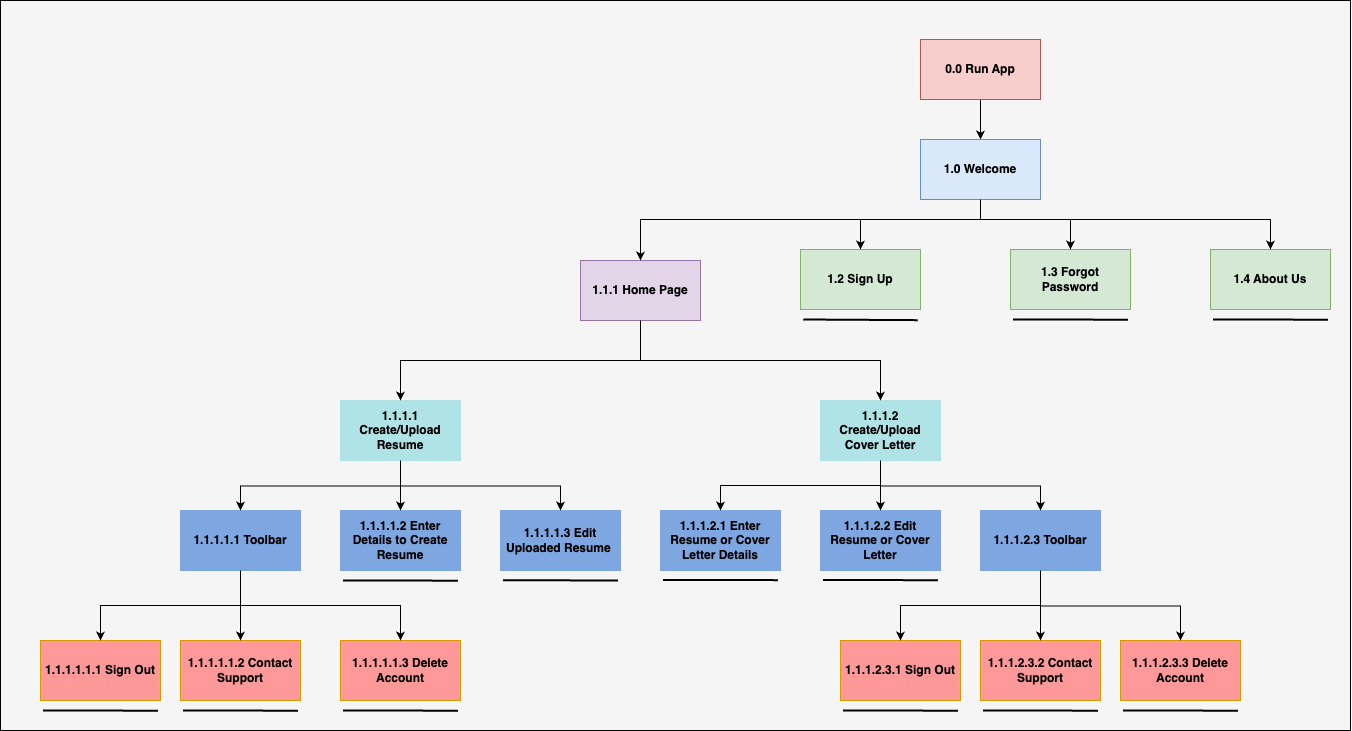

The diagram above was exported from draw.io. Its source (the exported page's mxGraphModel, read from the mxfile embedded in the PNG):
<mxGraphModel dx="2050" dy="771" grid="1" gridSize="10" guides="1" tooltips="1" connect="1" arrows="1" fold="1" page="1" pageScale="1" pageWidth="850" pageHeight="1100" math="0" shadow="0">
  <root>
    <mxCell id="0" />
    <mxCell id="1" parent="0" />
    <mxCell id="C8Jbi-6dWWlYIWOFFU3e-1" value="" style="rounded=0;whiteSpace=wrap;html=1;fillColor=#F5F5F5;" parent="1" vertex="1">
      <mxGeometry x="-500" y="140" width="1350" height="730" as="geometry" />
    </mxCell>
    <mxCell id="C8Jbi-6dWWlYIWOFFU3e-2" value="&lt;b&gt;1.1.1.1.2 Enter Details to Create Resume&lt;/b&gt;" style="rounded=0;whiteSpace=wrap;html=1;fillColor=#7EA6E0;strokeColor=#7EA6E0;" parent="1" vertex="1">
      <mxGeometry x="-160" y="650" width="120" height="60" as="geometry" />
    </mxCell>
    <mxCell id="C8Jbi-6dWWlYIWOFFU3e-3" value="&lt;b&gt;1.1.1.1.3 Edit Uploaded Resume&amp;nbsp;&lt;/b&gt;" style="rounded=0;whiteSpace=wrap;html=1;fillColor=#7EA6E0;strokeColor=#7EA6E0;" parent="1" vertex="1">
      <mxGeometry y="650" width="120" height="60" as="geometry" />
    </mxCell>
    <mxCell id="C8Jbi-6dWWlYIWOFFU3e-4" value="&lt;b&gt;1.1.1.1.1 Toolbar&lt;/b&gt;" style="rounded=0;whiteSpace=wrap;html=1;fillColor=#7EA6E0;strokeColor=#7EA6E0;" parent="1" vertex="1">
      <mxGeometry x="-320" y="650" width="120" height="60" as="geometry" />
    </mxCell>
    <mxCell id="C8Jbi-6dWWlYIWOFFU3e-5" value="&lt;b&gt;1.1.1.1.1.1 Sign Out&lt;/b&gt;" style="rounded=0;whiteSpace=wrap;html=1;fillColor=#FF9999;strokeColor=#d79b00;" parent="1" vertex="1">
      <mxGeometry x="-460" y="780" width="120" height="60" as="geometry" />
    </mxCell>
    <mxCell id="C8Jbi-6dWWlYIWOFFU3e-6" value="&lt;b&gt;1.1.1.1.1.3 Delete Account&lt;/b&gt;" style="rounded=0;whiteSpace=wrap;html=1;fillColor=#FF9999;strokeColor=#d79b00;" parent="1" vertex="1">
      <mxGeometry x="-160" y="780" width="120" height="60" as="geometry" />
    </mxCell>
    <mxCell id="C8Jbi-6dWWlYIWOFFU3e-7" value="" style="endArrow=classic;html=1;rounded=0;exitX=0.5;exitY=1;exitDx=0;exitDy=0;entryX=0.5;entryY=0;entryDx=0;entryDy=0;edgeStyle=orthogonalEdgeStyle;" parent="1" source="C8Jbi-6dWWlYIWOFFU3e-4" target="C8Jbi-6dWWlYIWOFFU3e-5" edge="1">
      <mxGeometry width="50" height="50" relative="1" as="geometry">
        <mxPoint x="170" y="770" as="sourcePoint" />
        <mxPoint x="220" y="720" as="targetPoint" />
      </mxGeometry>
    </mxCell>
    <mxCell id="C8Jbi-6dWWlYIWOFFU3e-8" value="" style="endArrow=classic;html=1;rounded=0;exitX=0.5;exitY=1;exitDx=0;exitDy=0;entryX=0.5;entryY=0;entryDx=0;entryDy=0;edgeStyle=orthogonalEdgeStyle;" parent="1" source="C8Jbi-6dWWlYIWOFFU3e-4" target="C8Jbi-6dWWlYIWOFFU3e-6" edge="1">
      <mxGeometry width="50" height="50" relative="1" as="geometry">
        <mxPoint x="170" y="770" as="sourcePoint" />
        <mxPoint x="220" y="720" as="targetPoint" />
      </mxGeometry>
    </mxCell>
    <mxCell id="C8Jbi-6dWWlYIWOFFU3e-9" value="&lt;b&gt;1.1.1.1.1.2 Contact Support&lt;/b&gt;" style="rounded=0;whiteSpace=wrap;html=1;fillColor=#FF9999;strokeColor=#d79b00;" parent="1" vertex="1">
      <mxGeometry x="-320" y="780" width="120" height="60" as="geometry" />
    </mxCell>
    <mxCell id="C8Jbi-6dWWlYIWOFFU3e-10" value="" style="endArrow=none;html=1;rounded=0;exitX=0.773;exitY=0.717;exitDx=0;exitDy=0;exitPerimeter=0;strokeWidth=2;" parent="1" edge="1">
      <mxGeometry width="50" height="50" relative="1" as="geometry">
        <mxPoint x="-157.49999999999955" y="850" as="sourcePoint" />
        <mxPoint x="-42.5" y="850.1800000000001" as="targetPoint" />
      </mxGeometry>
    </mxCell>
    <mxCell id="C8Jbi-6dWWlYIWOFFU3e-11" value="" style="endArrow=none;html=1;rounded=0;exitX=0.773;exitY=0.717;exitDx=0;exitDy=0;exitPerimeter=0;strokeWidth=2;" parent="1" edge="1">
      <mxGeometry width="50" height="50" relative="1" as="geometry">
        <mxPoint x="-317.49999999999955" y="850" as="sourcePoint" />
        <mxPoint x="-202.5" y="850.1800000000001" as="targetPoint" />
      </mxGeometry>
    </mxCell>
    <mxCell id="C8Jbi-6dWWlYIWOFFU3e-12" value="" style="endArrow=none;html=1;rounded=0;exitX=0.773;exitY=0.717;exitDx=0;exitDy=0;exitPerimeter=0;strokeWidth=2;" parent="1" edge="1">
      <mxGeometry width="50" height="50" relative="1" as="geometry">
        <mxPoint x="-457.49999999999955" y="850" as="sourcePoint" />
        <mxPoint x="-342.5" y="850.1800000000001" as="targetPoint" />
      </mxGeometry>
    </mxCell>
    <mxCell id="C8Jbi-6dWWlYIWOFFU3e-13" value="" style="endArrow=none;html=1;rounded=0;exitX=0.773;exitY=0.717;exitDx=0;exitDy=0;exitPerimeter=0;strokeWidth=2;" parent="1" edge="1">
      <mxGeometry width="50" height="50" relative="1" as="geometry">
        <mxPoint x="2.5000000000004547" y="719.77" as="sourcePoint" />
        <mxPoint x="117.5" y="719.95" as="targetPoint" />
      </mxGeometry>
    </mxCell>
    <mxCell id="C8Jbi-6dWWlYIWOFFU3e-14" value="" style="endArrow=none;html=1;rounded=0;exitX=0.773;exitY=0.717;exitDx=0;exitDy=0;exitPerimeter=0;strokeWidth=2;" parent="1" edge="1">
      <mxGeometry width="50" height="50" relative="1" as="geometry">
        <mxPoint x="-157.49999999999955" y="720" as="sourcePoint" />
        <mxPoint x="-42.5" y="720.1800000000001" as="targetPoint" />
        <Array as="points">
          <mxPoint x="-130" y="720" />
        </Array>
      </mxGeometry>
    </mxCell>
    <mxCell id="C8Jbi-6dWWlYIWOFFU3e-15" value="&lt;b&gt;1.1.1.1 Create/Upload Resume&lt;/b&gt;" style="rounded=0;whiteSpace=wrap;html=1;fillColor=#B0E3E6;strokeColor=#B0E3E6;" parent="1" vertex="1">
      <mxGeometry x="-160" y="540" width="120" height="60" as="geometry" />
    </mxCell>
    <mxCell id="C8Jbi-6dWWlYIWOFFU3e-16" value="&lt;b&gt;1.1.1 Home Page&lt;/b&gt;" style="rounded=0;whiteSpace=wrap;html=1;fillColor=#e1d5e7;strokeColor=#9673a6;" parent="1" vertex="1">
      <mxGeometry x="80" y="400" width="120" height="60" as="geometry" />
    </mxCell>
    <mxCell id="C8Jbi-6dWWlYIWOFFU3e-17" value="&lt;b&gt;1.1.1.2 Create/Upload Cover Letter&lt;/b&gt;" style="rounded=0;whiteSpace=wrap;html=1;fillColor=#B0E3E6;strokeColor=#B0E3E6;" parent="1" vertex="1">
      <mxGeometry x="320" y="540" width="120" height="60" as="geometry" />
    </mxCell>
    <mxCell id="C8Jbi-6dWWlYIWOFFU3e-18" value="&lt;b&gt;1.1.1.2.1 Enter Resume or Cover Letter Details&lt;/b&gt;" style="rounded=0;whiteSpace=wrap;html=1;fillColor=#7EA6E0;strokeColor=#7EA6E0;" parent="1" vertex="1">
      <mxGeometry x="160" y="650" width="120" height="60" as="geometry" />
    </mxCell>
    <mxCell id="C8Jbi-6dWWlYIWOFFU3e-19" value="&lt;b&gt;1.1.1.2.2 Edit Resume or Cover Letter&lt;/b&gt;" style="rounded=0;whiteSpace=wrap;html=1;fillColor=#7EA6E0;strokeColor=#7EA6E0;" parent="1" vertex="1">
      <mxGeometry x="320" y="650" width="120" height="60" as="geometry" />
    </mxCell>
    <mxCell id="C8Jbi-6dWWlYIWOFFU3e-20" value="&lt;b&gt;1.1.1.2.3 Toolbar&lt;/b&gt;" style="rounded=0;whiteSpace=wrap;html=1;fillColor=#7EA6E0;strokeColor=#7EA6E0;" parent="1" vertex="1">
      <mxGeometry x="480" y="650" width="120" height="60" as="geometry" />
    </mxCell>
    <mxCell id="C8Jbi-6dWWlYIWOFFU3e-21" value="" style="endArrow=none;html=1;rounded=0;exitX=0.773;exitY=0.717;exitDx=0;exitDy=0;exitPerimeter=0;strokeWidth=2;" parent="1" edge="1">
      <mxGeometry width="50" height="50" relative="1" as="geometry">
        <mxPoint x="322.50000000000045" y="719.5" as="sourcePoint" />
        <mxPoint x="437.5" y="719.6800000000001" as="targetPoint" />
      </mxGeometry>
    </mxCell>
    <mxCell id="C8Jbi-6dWWlYIWOFFU3e-22" value="" style="endArrow=none;html=1;rounded=0;exitX=0.773;exitY=0.717;exitDx=0;exitDy=0;exitPerimeter=0;strokeWidth=2;" parent="1" edge="1">
      <mxGeometry width="50" height="50" relative="1" as="geometry">
        <mxPoint x="162.50000000000045" y="719.5" as="sourcePoint" />
        <mxPoint x="277.5" y="719.6800000000001" as="targetPoint" />
        <Array as="points">
          <mxPoint x="190" y="719.5" />
          <mxPoint x="260" y="719.5" />
        </Array>
      </mxGeometry>
    </mxCell>
    <mxCell id="C8Jbi-6dWWlYIWOFFU3e-23" value="" style="endArrow=classic;html=1;rounded=0;exitX=0.5;exitY=1;exitDx=0;exitDy=0;entryX=0.5;entryY=0;entryDx=0;entryDy=0;edgeStyle=orthogonalEdgeStyle;" parent="1" source="C8Jbi-6dWWlYIWOFFU3e-16" target="C8Jbi-6dWWlYIWOFFU3e-15" edge="1">
      <mxGeometry width="50" height="50" relative="1" as="geometry">
        <mxPoint x="180" y="630" as="sourcePoint" />
        <mxPoint x="230" y="580" as="targetPoint" />
      </mxGeometry>
    </mxCell>
    <mxCell id="C8Jbi-6dWWlYIWOFFU3e-24" value="" style="endArrow=classic;html=1;rounded=0;entryX=0.5;entryY=0;entryDx=0;entryDy=0;edgeStyle=elbowEdgeStyle;elbow=vertical;" parent="1" target="C8Jbi-6dWWlYIWOFFU3e-17" edge="1">
      <mxGeometry width="50" height="50" relative="1" as="geometry">
        <mxPoint x="140" y="500" as="sourcePoint" />
        <mxPoint x="230" y="580" as="targetPoint" />
        <Array as="points">
          <mxPoint x="260" y="500" />
        </Array>
      </mxGeometry>
    </mxCell>
    <mxCell id="C8Jbi-6dWWlYIWOFFU3e-25" value="" style="endArrow=classic;html=1;rounded=0;exitX=0.5;exitY=1;exitDx=0;exitDy=0;entryX=0.5;entryY=0;entryDx=0;entryDy=0;edgeStyle=elbowEdgeStyle;elbow=vertical;" parent="1" source="C8Jbi-6dWWlYIWOFFU3e-15" target="C8Jbi-6dWWlYIWOFFU3e-4" edge="1">
      <mxGeometry width="50" height="50" relative="1" as="geometry">
        <mxPoint x="130" y="470" as="sourcePoint" />
        <mxPoint x="180" y="420" as="targetPoint" />
      </mxGeometry>
    </mxCell>
    <mxCell id="C8Jbi-6dWWlYIWOFFU3e-26" value="" style="endArrow=classic;html=1;rounded=0;entryX=0.5;entryY=0;entryDx=0;entryDy=0;" parent="1" target="C8Jbi-6dWWlYIWOFFU3e-2" edge="1">
      <mxGeometry width="50" height="50" relative="1" as="geometry">
        <mxPoint x="-100" y="600" as="sourcePoint" />
        <mxPoint x="180" y="620" as="targetPoint" />
      </mxGeometry>
    </mxCell>
    <mxCell id="C8Jbi-6dWWlYIWOFFU3e-27" value="" style="endArrow=classic;html=1;rounded=0;entryX=0.5;entryY=0;entryDx=0;entryDy=0;edgeStyle=elbowEdgeStyle;elbow=vertical;" parent="1" target="C8Jbi-6dWWlYIWOFFU3e-3" edge="1">
      <mxGeometry width="50" height="50" relative="1" as="geometry">
        <mxPoint x="-100" y="600" as="sourcePoint" />
        <mxPoint x="180" y="620" as="targetPoint" />
      </mxGeometry>
    </mxCell>
    <mxCell id="C8Jbi-6dWWlYIWOFFU3e-28" value="&lt;b&gt;1.1.1.2.3.1 Sign Out&lt;/b&gt;" style="rounded=0;whiteSpace=wrap;html=1;fillColor=#FF9999;strokeColor=#d79b00;" parent="1" vertex="1">
      <mxGeometry x="340" y="780" width="120" height="60" as="geometry" />
    </mxCell>
    <mxCell id="C8Jbi-6dWWlYIWOFFU3e-29" value="&lt;b&gt;1.1.1.2.3.3 Delete Account&lt;/b&gt;" style="rounded=0;whiteSpace=wrap;html=1;fillColor=#FF9999;strokeColor=#d79b00;" parent="1" vertex="1">
      <mxGeometry x="620" y="780" width="120" height="60" as="geometry" />
    </mxCell>
    <mxCell id="C8Jbi-6dWWlYIWOFFU3e-30" value="&lt;b&gt;1.1.1.2.3.2 Contact Support&lt;/b&gt;" style="rounded=0;whiteSpace=wrap;html=1;fillColor=#FF9999;strokeColor=#d79b00;" parent="1" vertex="1">
      <mxGeometry x="480" y="780" width="120" height="60" as="geometry" />
    </mxCell>
    <mxCell id="C8Jbi-6dWWlYIWOFFU3e-31" value="" style="endArrow=none;html=1;rounded=0;exitX=0.773;exitY=0.717;exitDx=0;exitDy=0;exitPerimeter=0;strokeWidth=2;" parent="1" edge="1">
      <mxGeometry width="50" height="50" relative="1" as="geometry">
        <mxPoint x="622.5000000000005" y="850" as="sourcePoint" />
        <mxPoint x="737.5" y="850.1800000000001" as="targetPoint" />
      </mxGeometry>
    </mxCell>
    <mxCell id="C8Jbi-6dWWlYIWOFFU3e-32" value="" style="endArrow=none;html=1;rounded=0;exitX=0.773;exitY=0.717;exitDx=0;exitDy=0;exitPerimeter=0;strokeWidth=2;" parent="1" edge="1">
      <mxGeometry width="50" height="50" relative="1" as="geometry">
        <mxPoint x="482.50000000000045" y="850" as="sourcePoint" />
        <mxPoint x="597.5" y="850.1800000000001" as="targetPoint" />
        <Array as="points">
          <mxPoint x="510" y="850" />
        </Array>
      </mxGeometry>
    </mxCell>
    <mxCell id="C8Jbi-6dWWlYIWOFFU3e-33" value="" style="endArrow=none;html=1;rounded=0;exitX=0.773;exitY=0.717;exitDx=0;exitDy=0;exitPerimeter=0;strokeWidth=2;" parent="1" edge="1">
      <mxGeometry width="50" height="50" relative="1" as="geometry">
        <mxPoint x="342.50000000000045" y="850" as="sourcePoint" />
        <mxPoint x="457.5" y="850.1800000000001" as="targetPoint" />
      </mxGeometry>
    </mxCell>
    <mxCell id="C8Jbi-6dWWlYIWOFFU3e-34" value="" style="endArrow=classic;html=1;rounded=0;entryX=0.5;entryY=0;entryDx=0;entryDy=0;exitX=0.5;exitY=1;exitDx=0;exitDy=0;edgeStyle=orthogonalEdgeStyle;" parent="1" source="C8Jbi-6dWWlYIWOFFU3e-20" target="C8Jbi-6dWWlYIWOFFU3e-28" edge="1">
      <mxGeometry width="50" height="50" relative="1" as="geometry">
        <mxPoint x="140" y="510" as="sourcePoint" />
        <mxPoint x="190" y="460" as="targetPoint" />
      </mxGeometry>
    </mxCell>
    <mxCell id="C8Jbi-6dWWlYIWOFFU3e-35" value="" style="endArrow=classic;html=1;rounded=0;exitX=0.5;exitY=1;exitDx=0;exitDy=0;entryX=0.5;entryY=0;entryDx=0;entryDy=0;" parent="1" source="C8Jbi-6dWWlYIWOFFU3e-4" target="C8Jbi-6dWWlYIWOFFU3e-9" edge="1">
      <mxGeometry width="50" height="50" relative="1" as="geometry">
        <mxPoint x="140" y="510" as="sourcePoint" />
        <mxPoint x="190" y="460" as="targetPoint" />
      </mxGeometry>
    </mxCell>
    <mxCell id="C8Jbi-6dWWlYIWOFFU3e-36" value="" style="endArrow=classic;html=1;rounded=0;exitX=0.5;exitY=1;exitDx=0;exitDy=0;entryX=0.5;entryY=0;entryDx=0;entryDy=0;" parent="1" source="C8Jbi-6dWWlYIWOFFU3e-20" target="C8Jbi-6dWWlYIWOFFU3e-30" edge="1">
      <mxGeometry width="50" height="50" relative="1" as="geometry">
        <mxPoint x="430" y="770" as="sourcePoint" />
        <mxPoint x="480" y="720" as="targetPoint" />
      </mxGeometry>
    </mxCell>
    <mxCell id="C8Jbi-6dWWlYIWOFFU3e-37" value="" style="endArrow=classic;html=1;rounded=0;entryX=0.5;entryY=0;entryDx=0;entryDy=0;edgeStyle=elbowEdgeStyle;elbow=vertical;exitX=0.5;exitY=1;exitDx=0;exitDy=0;" parent="1" source="C8Jbi-6dWWlYIWOFFU3e-20" target="C8Jbi-6dWWlYIWOFFU3e-29" edge="1">
      <mxGeometry width="50" height="50" relative="1" as="geometry">
        <mxPoint x="560" y="710" as="sourcePoint" />
        <mxPoint x="480" y="720" as="targetPoint" />
      </mxGeometry>
    </mxCell>
    <mxCell id="C8Jbi-6dWWlYIWOFFU3e-38" value="" style="endArrow=classic;html=1;rounded=0;exitX=0.5;exitY=1;exitDx=0;exitDy=0;entryX=0.5;entryY=0;entryDx=0;entryDy=0;edgeStyle=orthogonalEdgeStyle;" parent="1" source="C8Jbi-6dWWlYIWOFFU3e-17" target="C8Jbi-6dWWlYIWOFFU3e-18" edge="1">
      <mxGeometry width="50" height="50" relative="1" as="geometry">
        <mxPoint x="270" y="640" as="sourcePoint" />
        <mxPoint x="320" y="590" as="targetPoint" />
      </mxGeometry>
    </mxCell>
    <mxCell id="C8Jbi-6dWWlYIWOFFU3e-39" value="" style="endArrow=classic;html=1;rounded=0;exitX=0.5;exitY=1;exitDx=0;exitDy=0;entryX=0.5;entryY=0;entryDx=0;entryDy=0;" parent="1" source="C8Jbi-6dWWlYIWOFFU3e-17" target="C8Jbi-6dWWlYIWOFFU3e-19" edge="1">
      <mxGeometry width="50" height="50" relative="1" as="geometry">
        <mxPoint x="270" y="640" as="sourcePoint" />
        <mxPoint x="320" y="590" as="targetPoint" />
      </mxGeometry>
    </mxCell>
    <mxCell id="C8Jbi-6dWWlYIWOFFU3e-40" value="" style="endArrow=classic;html=1;rounded=0;exitX=0.5;exitY=1;exitDx=0;exitDy=0;entryX=0.5;entryY=0;entryDx=0;entryDy=0;edgeStyle=elbowEdgeStyle;elbow=vertical;" parent="1" source="C8Jbi-6dWWlYIWOFFU3e-17" target="C8Jbi-6dWWlYIWOFFU3e-20" edge="1">
      <mxGeometry width="50" height="50" relative="1" as="geometry">
        <mxPoint x="270" y="640" as="sourcePoint" />
        <mxPoint x="320" y="590" as="targetPoint" />
      </mxGeometry>
    </mxCell>
    <mxCell id="C8Jbi-6dWWlYIWOFFU3e-41" style="edgeStyle=orthogonalEdgeStyle;rounded=0;orthogonalLoop=1;jettySize=auto;html=1;" parent="1" source="C8Jbi-6dWWlYIWOFFU3e-42" target="C8Jbi-6dWWlYIWOFFU3e-44" edge="1">
      <mxGeometry relative="1" as="geometry" />
    </mxCell>
    <mxCell id="C8Jbi-6dWWlYIWOFFU3e-42" value="&lt;b&gt;0.0 Run App&lt;/b&gt;" style="rounded=0;whiteSpace=wrap;html=1;fillColor=#f8cecc;strokeColor=#b85450;" parent="1" vertex="1">
      <mxGeometry x="420" y="179" width="120" height="60" as="geometry" />
    </mxCell>
    <mxCell id="C8Jbi-6dWWlYIWOFFU3e-43" style="edgeStyle=orthogonalEdgeStyle;rounded=0;orthogonalLoop=1;jettySize=auto;html=1;" parent="1" edge="1">
      <mxGeometry relative="1" as="geometry">
        <Array as="points">
          <mxPoint x="480" y="359" />
          <mxPoint x="140" y="359" />
        </Array>
        <mxPoint x="140" y="400" as="targetPoint" />
        <mxPoint x="480" y="339" as="sourcePoint" />
      </mxGeometry>
    </mxCell>
    <mxCell id="C8Jbi-6dWWlYIWOFFU3e-44" value="&lt;b&gt;1.0 Welcome&lt;/b&gt;" style="rounded=0;whiteSpace=wrap;html=1;fillColor=#dae8fc;strokeColor=#6c8ebf;" parent="1" vertex="1">
      <mxGeometry x="420" y="279" width="120" height="60" as="geometry" />
    </mxCell>
    <mxCell id="C8Jbi-6dWWlYIWOFFU3e-45" value="&lt;b&gt;1.3 Forgot Password&lt;/b&gt;" style="rounded=0;whiteSpace=wrap;html=1;fillColor=#d5e8d4;strokeColor=#82b366;" parent="1" vertex="1">
      <mxGeometry x="510" y="389" width="120" height="60" as="geometry" />
    </mxCell>
    <mxCell id="C8Jbi-6dWWlYIWOFFU3e-46" value="&lt;b&gt;1.2 Sign Up&lt;/b&gt;" style="rounded=0;whiteSpace=wrap;html=1;fillColor=#d5e8d4;strokeColor=#82b366;" parent="1" vertex="1">
      <mxGeometry x="300" y="389" width="120" height="60" as="geometry" />
    </mxCell>
    <mxCell id="C8Jbi-6dWWlYIWOFFU3e-47" value="&lt;b&gt;1.4 About Us&lt;/b&gt;" style="rounded=0;whiteSpace=wrap;html=1;fillColor=#d5e8d4;strokeColor=#82b366;" parent="1" vertex="1">
      <mxGeometry x="710" y="389" width="120" height="60" as="geometry" />
    </mxCell>
    <mxCell id="C8Jbi-6dWWlYIWOFFU3e-49" value="" style="endArrow=none;html=1;rounded=0;exitX=0.773;exitY=0.717;exitDx=0;exitDy=0;exitPerimeter=0;strokeWidth=2;" parent="1" edge="1">
      <mxGeometry width="50" height="50" relative="1" as="geometry">
        <mxPoint x="512.5000000000005" y="459" as="sourcePoint" />
        <mxPoint x="627.5" y="459.18000000000006" as="targetPoint" />
      </mxGeometry>
    </mxCell>
    <mxCell id="C8Jbi-6dWWlYIWOFFU3e-50" value="" style="endArrow=none;html=1;rounded=0;exitX=0.773;exitY=0.717;exitDx=0;exitDy=0;exitPerimeter=0;strokeWidth=2;" parent="1" edge="1">
      <mxGeometry width="50" height="50" relative="1" as="geometry">
        <mxPoint x="712.5000000000005" y="459" as="sourcePoint" />
        <mxPoint x="827.5" y="459.18000000000006" as="targetPoint" />
      </mxGeometry>
    </mxCell>
    <mxCell id="C8Jbi-6dWWlYIWOFFU3e-51" value="" style="endArrow=none;html=1;rounded=0;strokeWidth=2;" parent="1" edge="1">
      <mxGeometry width="50" height="50" relative="1" as="geometry">
        <mxPoint x="302.75" y="459" as="sourcePoint" />
        <mxPoint x="417.25" y="459.6500000000001" as="targetPoint" />
      </mxGeometry>
    </mxCell>
    <mxCell id="C8Jbi-6dWWlYIWOFFU3e-52" value="" style="endArrow=classic;html=1;rounded=0;exitX=0.5;exitY=1;exitDx=0;exitDy=0;entryX=0.5;entryY=0;entryDx=0;entryDy=0;edgeStyle=orthogonalEdgeStyle;" parent="1" source="C8Jbi-6dWWlYIWOFFU3e-44" target="C8Jbi-6dWWlYIWOFFU3e-46" edge="1">
      <mxGeometry width="50" height="50" relative="1" as="geometry">
        <mxPoint x="540" y="369" as="sourcePoint" />
        <mxPoint x="590" y="319" as="targetPoint" />
        <Array as="points">
          <mxPoint x="480" y="359" />
          <mxPoint x="360" y="359" />
        </Array>
      </mxGeometry>
    </mxCell>
    <mxCell id="C8Jbi-6dWWlYIWOFFU3e-53" value="" style="endArrow=classic;html=1;rounded=0;exitX=0.5;exitY=1;exitDx=0;exitDy=0;entryX=0.5;entryY=0;entryDx=0;entryDy=0;edgeStyle=orthogonalEdgeStyle;" parent="1" source="C8Jbi-6dWWlYIWOFFU3e-44" target="C8Jbi-6dWWlYIWOFFU3e-45" edge="1">
      <mxGeometry width="50" height="50" relative="1" as="geometry">
        <mxPoint x="320" y="349" as="sourcePoint" />
        <mxPoint x="370" y="299" as="targetPoint" />
        <Array as="points">
          <mxPoint x="480" y="359" />
          <mxPoint x="570" y="359" />
        </Array>
      </mxGeometry>
    </mxCell>
    <mxCell id="C8Jbi-6dWWlYIWOFFU3e-54" value="" style="endArrow=classic;html=1;rounded=0;entryX=0.5;entryY=0;entryDx=0;entryDy=0;exitX=0.5;exitY=1;exitDx=0;exitDy=0;edgeStyle=orthogonalEdgeStyle;" parent="1" source="C8Jbi-6dWWlYIWOFFU3e-44" target="C8Jbi-6dWWlYIWOFFU3e-47" edge="1">
      <mxGeometry width="50" height="50" relative="1" as="geometry">
        <mxPoint x="660" y="409" as="sourcePoint" />
        <mxPoint x="710" y="359" as="targetPoint" />
        <Array as="points">
          <mxPoint x="480" y="359" />
          <mxPoint x="770" y="359" />
        </Array>
      </mxGeometry>
    </mxCell>
  </root>
</mxGraphModel>